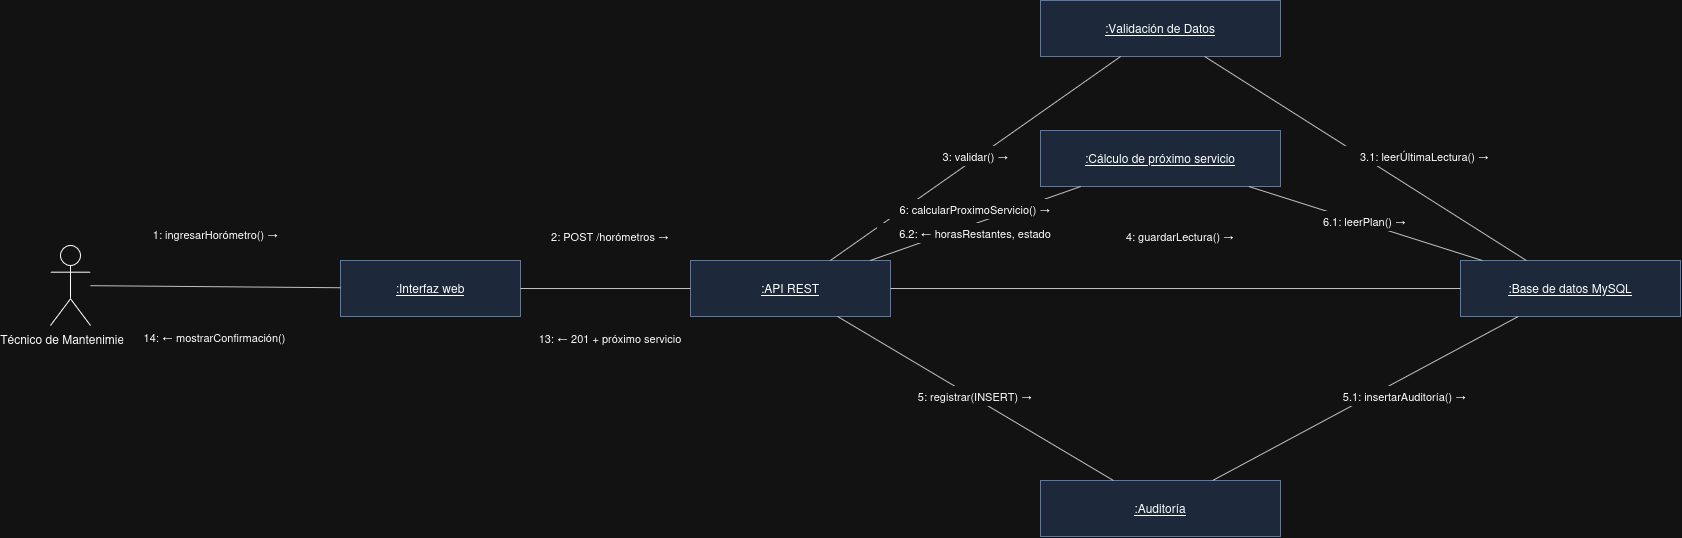

The diagram above was exported from draw.io. Its source (the exported page's mxGraphModel, read from the mxfile embedded in the PNG):
<mxGraphModel dx="1794" dy="707" grid="1" gridSize="10" guides="1" tooltips="1" connect="1" arrows="1" fold="1" page="0" pageScale="1" pageWidth="1800" pageHeight="800" math="0" shadow="0">
  <root>
    <mxCell id="0" />
    <mxCell id="1" parent="0" />
    <mxCell id="9_tec" parent="1" style="shape=umlActor;verticalLabelPosition=bottom;verticalAlign=top;html=1;outlineConnect=0;fontSize=12;" value="Técnico de Mantenimiento" vertex="1">
      <mxGeometry height="80" width="40" x="40" y="285" as="geometry" />
    </mxCell>
    <mxCell id="9_ui" parent="1" style="rounded=0;whiteSpace=wrap;html=1;fontStyle=4;fillColor=#dae8fc;strokeColor=#6c8ebf;fontSize=12;" value=":Interfaz web" vertex="1">
      <mxGeometry height="56" width="180" x="330" y="300" as="geometry" />
    </mxCell>
    <mxCell id="9_api" parent="1" style="rounded=0;whiteSpace=wrap;html=1;fontStyle=4;fillColor=#dae8fc;strokeColor=#6c8ebf;fontSize=12;" value=":API REST" vertex="1">
      <mxGeometry height="56" width="200" x="680" y="300" as="geometry" />
    </mxCell>
    <mxCell id="9_val" parent="1" style="rounded=0;whiteSpace=wrap;html=1;fontStyle=4;fillColor=#dae8fc;strokeColor=#6c8ebf;fontSize=12;" value=":Validación de Datos" vertex="1">
      <mxGeometry height="56" width="240" x="1030" y="40" as="geometry" />
    </mxCell>
    <mxCell id="9_cal" parent="1" style="rounded=0;whiteSpace=wrap;html=1;fontStyle=4;fillColor=#dae8fc;strokeColor=#6c8ebf;fontSize=12;" value=":Cálculo de próximo servicio" vertex="1">
      <mxGeometry height="56" width="240" x="1030" y="170" as="geometry" />
    </mxCell>
    <mxCell id="9_aud" parent="1" style="rounded=0;whiteSpace=wrap;html=1;fontStyle=4;fillColor=#dae8fc;strokeColor=#6c8ebf;fontSize=12;" value=":Auditoría" vertex="1">
      <mxGeometry height="56" width="240" x="1030" y="520" as="geometry" />
    </mxCell>
    <mxCell id="9_db" parent="1" style="rounded=0;whiteSpace=wrap;html=1;fontStyle=4;fillColor=#dae8fc;strokeColor=#6c8ebf;fontSize=12;" value=":Base de datos MySQL" vertex="1">
      <mxGeometry height="56" width="220" x="1450" y="300" as="geometry" />
    </mxCell>
    <mxCell id="9_1" edge="1" parent="1" source="9_tec" style="endArrow=none;html=1;rounded=0;strokeColor=#333333;" target="9_ui" value="">
      <mxGeometry relative="1" as="geometry" />
    </mxCell>
    <mxCell id="9_2" parent="1" style="text;html=1;align=center;verticalAlign=middle;fontSize=11;whiteSpace=wrap;fillColor=#ffffff;strokeColor=none;" value="1: ingresarHorómetro() →" vertex="1">
      <mxGeometry height="20" width="164.8" x="122.6" y="264.5" as="geometry" />
    </mxCell>
    <mxCell id="9_3" parent="1" style="text;html=1;align=center;verticalAlign=middle;fontSize=11;whiteSpace=wrap;fillColor=#ffffff;strokeColor=none;" value="14: ← mostrarConfirmación()" vertex="1">
      <mxGeometry height="20" width="183.4" x="113.3" y="366.5" as="geometry" />
    </mxCell>
    <mxCell id="9_4" edge="1" parent="1" source="9_ui" style="endArrow=none;html=1;rounded=0;strokeColor=#333333;" target="9_api" value="">
      <mxGeometry relative="1" as="geometry" />
    </mxCell>
    <mxCell id="9_5" parent="1" style="text;html=1;align=center;verticalAlign=middle;fontSize=11;whiteSpace=wrap;fillColor=#ffffff;strokeColor=none;" value="2: POST /horómetros →" vertex="1">
      <mxGeometry height="20" width="146.20000000000002" x="526.9" y="266" as="geometry" />
    </mxCell>
    <mxCell id="9_6" parent="1" style="text;html=1;align=center;verticalAlign=middle;fontSize=11;whiteSpace=wrap;fillColor=#ffffff;strokeColor=none;" value="13: ← 201 + próximo servicio" vertex="1">
      <mxGeometry height="20" width="189.6" x="505.2" y="368" as="geometry" />
    </mxCell>
    <mxCell id="9_7" edge="1" parent="1" source="9_api" style="endArrow=none;html=1;rounded=0;strokeColor=#333333;" target="9_val" value="">
      <mxGeometry relative="1" as="geometry" />
    </mxCell>
    <mxCell id="9_8" parent="1" style="text;html=1;align=center;verticalAlign=middle;fontSize=11;whiteSpace=wrap;fillColor=#ffffff;strokeColor=none;" value="3: validar() →" vertex="1">
      <mxGeometry height="20" width="102.8" x="913.6" y="186" as="geometry" />
    </mxCell>
    <mxCell id="9_9" edge="1" parent="1" source="9_val" style="endArrow=none;html=1;rounded=0;strokeColor=#333333;" target="9_db" value="">
      <mxGeometry relative="1" as="geometry" />
    </mxCell>
    <mxCell id="9_10" parent="1" style="text;html=1;align=center;verticalAlign=middle;fontSize=11;whiteSpace=wrap;fillColor=#ffffff;strokeColor=none;" value="3.1: leerÚltimaLectura() →" vertex="1">
      <mxGeometry height="20" width="177.20000000000002" x="1326.4" y="186" as="geometry" />
    </mxCell>
    <mxCell id="9_11" edge="1" parent="1" source="9_api" style="endArrow=none;html=1;rounded=0;strokeColor=#333333;" target="9_db" value="">
      <mxGeometry relative="1" as="geometry" />
    </mxCell>
    <mxCell id="9_12" parent="1" style="text;html=1;align=center;verticalAlign=middle;fontSize=11;whiteSpace=wrap;fillColor=#ffffff;strokeColor=none;" value="4: guardarLectura() →" vertex="1">
      <mxGeometry height="20" width="146.20000000000002" x="1096.9" y="266" as="geometry" />
    </mxCell>
    <mxCell id="9_13" edge="1" parent="1" source="9_api" style="endArrow=none;html=1;rounded=0;strokeColor=#333333;" target="9_aud" value="">
      <mxGeometry relative="1" as="geometry" />
    </mxCell>
    <mxCell id="9_14" parent="1" style="text;html=1;align=center;verticalAlign=middle;fontSize=11;whiteSpace=wrap;fillColor=#ffffff;strokeColor=none;" value="5: registrar(INSERT) →" vertex="1">
      <mxGeometry height="20" width="152.4" x="888.8" y="426" as="geometry" />
    </mxCell>
    <mxCell id="9_15" edge="1" parent="1" source="9_aud" style="endArrow=none;html=1;rounded=0;strokeColor=#333333;" target="9_db" value="">
      <mxGeometry relative="1" as="geometry" />
    </mxCell>
    <mxCell id="9_16" parent="1" style="text;html=1;align=center;verticalAlign=middle;fontSize=11;whiteSpace=wrap;fillColor=#ffffff;strokeColor=none;" value="5.1: insertarAuditoría() →" vertex="1">
      <mxGeometry height="20" width="177.20000000000002" x="1306.4" y="426" as="geometry" />
    </mxCell>
    <mxCell id="9_17" edge="1" parent="1" source="9_api" style="endArrow=none;html=1;rounded=0;strokeColor=#333333;" target="9_cal" value="">
      <mxGeometry relative="1" as="geometry" />
    </mxCell>
    <mxCell id="9_18" parent="1" style="text;html=1;align=center;verticalAlign=middle;fontSize=11;whiteSpace=wrap;fillColor=#ffffff;strokeColor=none;" value="6: calcularProximoServicio() →" vertex="1">
      <mxGeometry height="20" width="202" x="864" y="239" as="geometry" />
    </mxCell>
    <mxCell id="9_19" parent="1" style="text;html=1;align=center;verticalAlign=middle;fontSize=11;whiteSpace=wrap;fillColor=#ffffff;strokeColor=none;" value="6.2: ← horasRestantes, estado" vertex="1">
      <mxGeometry height="20" width="195.8" x="867.1" y="263" as="geometry" />
    </mxCell>
    <mxCell id="9_20" edge="1" parent="1" source="9_cal" style="endArrow=none;html=1;rounded=0;strokeColor=#333333;" target="9_db" value="">
      <mxGeometry relative="1" as="geometry" />
    </mxCell>
    <mxCell id="9_21" parent="1" style="text;html=1;align=center;verticalAlign=middle;fontSize=11;whiteSpace=wrap;fillColor=#ffffff;strokeColor=none;" value="6.1: leerPlan() →" vertex="1">
      <mxGeometry height="20" width="121.4" x="1294.3" y="251" as="geometry" />
    </mxCell>
  </root>
</mxGraphModel>